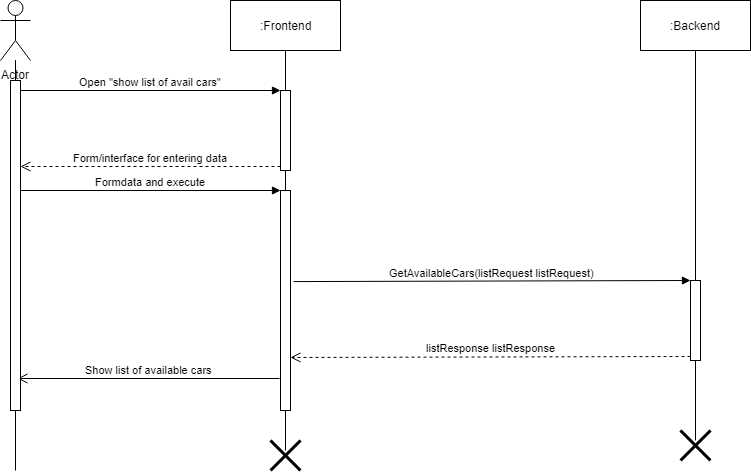

The diagram above was exported from draw.io. Its source (the exported page's mxGraphModel, read from the mxfile embedded in the PNG):
<mxGraphModel dx="1662" dy="713" grid="1" gridSize="10" guides="1" tooltips="1" connect="1" arrows="1" fold="1" page="1" pageScale="1" pageWidth="850" pageHeight="1100" math="0" shadow="0">
  <root>
    <mxCell id="0" />
    <mxCell id="1" parent="0" />
    <mxCell id="WTQum4a-0NDwf5QeEOy6-6" style="edgeStyle=orthogonalEdgeStyle;rounded=0;orthogonalLoop=1;jettySize=auto;html=1;endArrow=none;endFill=0;" parent="1" edge="1">
      <mxGeometry relative="1" as="geometry">
        <mxPoint x="35" y="490" as="targetPoint" />
        <mxPoint x="35" y="285" as="sourcePoint" />
      </mxGeometry>
    </mxCell>
    <mxCell id="WTQum4a-0NDwf5QeEOy6-1" value="Actor" style="shape=umlActor;verticalLabelPosition=bottom;labelBackgroundColor=#ffffff;verticalAlign=top;html=1;outlineConnect=0;" parent="1" vertex="1">
      <mxGeometry x="20" y="20" width="30" height="60" as="geometry" />
    </mxCell>
    <mxCell id="WTQum4a-0NDwf5QeEOy6-4" style="edgeStyle=orthogonalEdgeStyle;rounded=0;orthogonalLoop=1;jettySize=auto;html=1;endArrow=none;endFill=0;" parent="1" source="WTQum4a-0NDwf5QeEOy6-2" edge="1">
      <mxGeometry relative="1" as="geometry">
        <mxPoint x="305" y="470" as="targetPoint" />
      </mxGeometry>
    </mxCell>
    <mxCell id="WTQum4a-0NDwf5QeEOy6-2" value=":Frontend" style="html=1;" parent="1" vertex="1">
      <mxGeometry x="250" y="20" width="110" height="50" as="geometry" />
    </mxCell>
    <mxCell id="WTQum4a-0NDwf5QeEOy6-5" style="edgeStyle=orthogonalEdgeStyle;rounded=0;orthogonalLoop=1;jettySize=auto;html=1;endArrow=none;endFill=0;" parent="1" source="WTQum4a-0NDwf5QeEOy6-3" edge="1">
      <mxGeometry relative="1" as="geometry">
        <mxPoint x="715" y="460" as="targetPoint" />
      </mxGeometry>
    </mxCell>
    <mxCell id="WTQum4a-0NDwf5QeEOy6-3" value="&lt;div&gt;:Backend&lt;/div&gt;" style="html=1;" parent="1" vertex="1">
      <mxGeometry x="660" y="20" width="110" height="50" as="geometry" />
    </mxCell>
    <mxCell id="WTQum4a-0NDwf5QeEOy6-10" value="" style="html=1;points=[];perimeter=orthogonalPerimeter;" parent="1" vertex="1">
      <mxGeometry x="300" y="110" width="10" height="80" as="geometry" />
    </mxCell>
    <mxCell id="WTQum4a-0NDwf5QeEOy6-11" value="Open &quot;show list of avail cars&quot;" style="html=1;verticalAlign=bottom;endArrow=block;entryX=0;entryY=0;" parent="1" target="WTQum4a-0NDwf5QeEOy6-10" edge="1">
      <mxGeometry relative="1" as="geometry">
        <mxPoint x="40" y="110" as="sourcePoint" />
      </mxGeometry>
    </mxCell>
    <mxCell id="WTQum4a-0NDwf5QeEOy6-12" value="&lt;div&gt;Form/interface for entering data&lt;/div&gt;" style="html=1;verticalAlign=bottom;endArrow=open;dashed=1;endSize=8;exitX=0;exitY=0.95;" parent="1" source="WTQum4a-0NDwf5QeEOy6-10" edge="1">
      <mxGeometry relative="1" as="geometry">
        <mxPoint x="40" y="186" as="targetPoint" />
      </mxGeometry>
    </mxCell>
    <mxCell id="WTQum4a-0NDwf5QeEOy6-14" value="" style="html=1;points=[];perimeter=orthogonalPerimeter;" parent="1" vertex="1">
      <mxGeometry x="300" y="210" width="10" height="220" as="geometry" />
    </mxCell>
    <mxCell id="WTQum4a-0NDwf5QeEOy6-15" value="Formdata and execute " style="html=1;verticalAlign=bottom;endArrow=block;entryX=0;entryY=0;" parent="1" target="WTQum4a-0NDwf5QeEOy6-14" edge="1">
      <mxGeometry relative="1" as="geometry">
        <mxPoint x="40" y="210" as="sourcePoint" />
      </mxGeometry>
    </mxCell>
    <mxCell id="WTQum4a-0NDwf5QeEOy6-18" style="edgeStyle=orthogonalEdgeStyle;rounded=0;orthogonalLoop=1;jettySize=auto;html=1;endArrow=none;endFill=0;" parent="1" source="Wl2v8mKCl8pXe2FMPM1u-2" edge="1">
      <mxGeometry relative="1" as="geometry">
        <mxPoint x="35" y="290" as="targetPoint" />
        <mxPoint x="35" y="80" as="sourcePoint" />
      </mxGeometry>
    </mxCell>
    <mxCell id="WTQum4a-0NDwf5QeEOy6-24" value="" style="html=1;points=[];perimeter=orthogonalPerimeter;" parent="1" vertex="1">
      <mxGeometry x="710" y="300" width="10" height="80" as="geometry" />
    </mxCell>
    <mxCell id="WTQum4a-0NDwf5QeEOy6-25" value="GetAvailableCars(listRequest listRequest)" style="html=1;verticalAlign=bottom;endArrow=block;entryX=0;entryY=0;exitX=1.3;exitY=0.414;exitDx=0;exitDy=0;exitPerimeter=0;" parent="1" source="WTQum4a-0NDwf5QeEOy6-14" target="WTQum4a-0NDwf5QeEOy6-24" edge="1">
      <mxGeometry relative="1" as="geometry">
        <mxPoint x="640" y="300" as="sourcePoint" />
      </mxGeometry>
    </mxCell>
    <mxCell id="WTQum4a-0NDwf5QeEOy6-26" value="listResponse listResponse" style="html=1;verticalAlign=bottom;endArrow=open;dashed=1;endSize=8;exitX=0;exitY=0.95;entryX=1;entryY=0.759;entryDx=0;entryDy=0;entryPerimeter=0;" parent="1" source="WTQum4a-0NDwf5QeEOy6-24" target="WTQum4a-0NDwf5QeEOy6-14" edge="1">
      <mxGeometry relative="1" as="geometry">
        <mxPoint x="640" y="376" as="targetPoint" />
      </mxGeometry>
    </mxCell>
    <mxCell id="WTQum4a-0NDwf5QeEOy6-27" value="Show list of available cars" style="html=1;verticalAlign=bottom;endArrow=open;endSize=8;exitX=0;exitY=0.95;entryX=0.8;entryY=0;entryDx=0;entryDy=0;entryPerimeter=0;" parent="1" edge="1">
      <mxGeometry relative="1" as="geometry">
        <mxPoint x="37" y="398" as="targetPoint" />
        <mxPoint x="299" y="398" as="sourcePoint" />
      </mxGeometry>
    </mxCell>
    <mxCell id="Wl2v8mKCl8pXe2FMPM1u-2" value="" style="html=1;points=[];perimeter=orthogonalPerimeter;" parent="1" vertex="1">
      <mxGeometry x="30" y="100" width="10" height="330" as="geometry" />
    </mxCell>
    <mxCell id="Wl2v8mKCl8pXe2FMPM1u-3" style="edgeStyle=orthogonalEdgeStyle;rounded=0;orthogonalLoop=1;jettySize=auto;html=1;endArrow=none;endFill=0;" parent="1" source="WTQum4a-0NDwf5QeEOy6-1" target="Wl2v8mKCl8pXe2FMPM1u-2" edge="1">
      <mxGeometry relative="1" as="geometry">
        <mxPoint x="35" y="290" as="targetPoint" />
        <mxPoint x="35" y="80" as="sourcePoint" />
      </mxGeometry>
    </mxCell>
    <mxCell id="Wl2v8mKCl8pXe2FMPM1u-4" value="" style="shape=umlDestroy;whiteSpace=wrap;html=1;strokeWidth=3;" parent="1" vertex="1">
      <mxGeometry x="290" y="460" width="30" height="30" as="geometry" />
    </mxCell>
    <mxCell id="Wl2v8mKCl8pXe2FMPM1u-5" value="" style="shape=umlDestroy;whiteSpace=wrap;html=1;strokeWidth=3;" parent="1" vertex="1">
      <mxGeometry x="700" y="450" width="30" height="30" as="geometry" />
    </mxCell>
  </root>
</mxGraphModel>